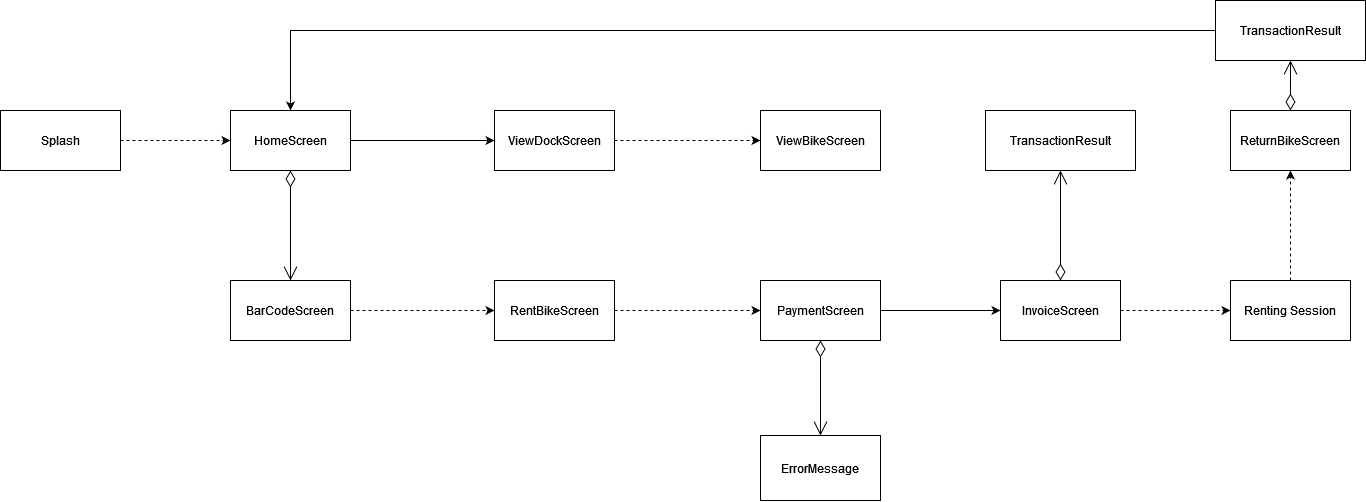

The diagram above was exported from draw.io. Its source (the exported page's mxGraphModel, read from the mxfile embedded in the PNG):
<mxGraphModel dx="2310" dy="794" grid="1" gridSize="10" guides="1" tooltips="1" connect="1" arrows="1" fold="1" page="1" pageScale="1" pageWidth="827" pageHeight="1169" math="0" shadow="0">
  <root>
    <mxCell id="0" />
    <mxCell id="1" parent="0" />
    <mxCell id="mC_DW77wQeHpVWLT42tQ-11" style="edgeStyle=orthogonalEdgeStyle;rounded=0;orthogonalLoop=1;jettySize=auto;html=1;entryX=0;entryY=0.5;entryDx=0;entryDy=0;dashed=1;" parent="1" source="mC_DW77wQeHpVWLT42tQ-1" target="mC_DW77wQeHpVWLT42tQ-2" edge="1">
      <mxGeometry relative="1" as="geometry" />
    </mxCell>
    <mxCell id="mC_DW77wQeHpVWLT42tQ-1" value="Splash" style="rounded=0;whiteSpace=wrap;html=1;" parent="1" vertex="1">
      <mxGeometry x="-140" y="200" width="120" height="60" as="geometry" />
    </mxCell>
    <mxCell id="mC_DW77wQeHpVWLT42tQ-2" value="HomeScreen" style="rounded=0;whiteSpace=wrap;html=1;" parent="1" vertex="1">
      <mxGeometry x="90" y="200" width="120" height="60" as="geometry" />
    </mxCell>
    <mxCell id="mC_DW77wQeHpVWLT42tQ-18" style="edgeStyle=orthogonalEdgeStyle;rounded=0;orthogonalLoop=1;jettySize=auto;html=1;entryX=0;entryY=0.5;entryDx=0;entryDy=0;dashed=1;" parent="1" source="mC_DW77wQeHpVWLT42tQ-3" target="mC_DW77wQeHpVWLT42tQ-16" edge="1">
      <mxGeometry relative="1" as="geometry" />
    </mxCell>
    <mxCell id="mC_DW77wQeHpVWLT42tQ-3" value="BarCodeScreen" style="rounded=0;whiteSpace=wrap;html=1;" parent="1" vertex="1">
      <mxGeometry x="90" y="370" width="120" height="60" as="geometry" />
    </mxCell>
    <mxCell id="mC_DW77wQeHpVWLT42tQ-4" value="" style="endArrow=open;html=1;endSize=12;startArrow=diamondThin;startSize=14;startFill=0;edgeStyle=orthogonalEdgeStyle;rounded=0;entryX=0.5;entryY=0;entryDx=0;entryDy=0;exitX=0.5;exitY=1;exitDx=0;exitDy=0;" parent="1" source="mC_DW77wQeHpVWLT42tQ-2" target="mC_DW77wQeHpVWLT42tQ-3" edge="1">
      <mxGeometry relative="1" as="geometry">
        <mxPoint x="330" y="290" as="sourcePoint" />
        <mxPoint x="490" y="290" as="targetPoint" />
      </mxGeometry>
    </mxCell>
    <mxCell id="mC_DW77wQeHpVWLT42tQ-12" value="ViewDockScreen" style="rounded=0;whiteSpace=wrap;html=1;" parent="1" vertex="1">
      <mxGeometry x="354" y="200" width="120" height="60" as="geometry" />
    </mxCell>
    <mxCell id="mC_DW77wQeHpVWLT42tQ-14" value="ViewBikeScreen" style="rounded=0;whiteSpace=wrap;html=1;" parent="1" vertex="1">
      <mxGeometry x="620" y="200" width="120" height="60" as="geometry" />
    </mxCell>
    <mxCell id="mC_DW77wQeHpVWLT42tQ-15" value="" style="endArrow=classic;html=1;rounded=0;entryX=0;entryY=0.5;entryDx=0;entryDy=0;exitX=1;exitY=0.5;exitDx=0;exitDy=0;dashed=1;" parent="1" source="mC_DW77wQeHpVWLT42tQ-12" target="mC_DW77wQeHpVWLT42tQ-14" edge="1">
      <mxGeometry width="50" height="50" relative="1" as="geometry">
        <mxPoint x="490" y="310" as="sourcePoint" />
        <mxPoint x="540" y="260" as="targetPoint" />
      </mxGeometry>
    </mxCell>
    <mxCell id="mC_DW77wQeHpVWLT42tQ-20" style="edgeStyle=orthogonalEdgeStyle;rounded=0;orthogonalLoop=1;jettySize=auto;html=1;entryX=0;entryY=0.5;entryDx=0;entryDy=0;dashed=1;" parent="1" source="mC_DW77wQeHpVWLT42tQ-16" target="mC_DW77wQeHpVWLT42tQ-19" edge="1">
      <mxGeometry relative="1" as="geometry" />
    </mxCell>
    <mxCell id="mC_DW77wQeHpVWLT42tQ-16" value="RentBikeScreen" style="rounded=0;whiteSpace=wrap;html=1;" parent="1" vertex="1">
      <mxGeometry x="354" y="370" width="120" height="60" as="geometry" />
    </mxCell>
    <mxCell id="mC_DW77wQeHpVWLT42tQ-22" style="edgeStyle=orthogonalEdgeStyle;rounded=0;orthogonalLoop=1;jettySize=auto;html=1;entryX=0;entryY=0.5;entryDx=0;entryDy=0;" parent="1" source="mC_DW77wQeHpVWLT42tQ-19" target="mC_DW77wQeHpVWLT42tQ-21" edge="1">
      <mxGeometry relative="1" as="geometry" />
    </mxCell>
    <mxCell id="mC_DW77wQeHpVWLT42tQ-19" value="PaymentScreen" style="rounded=0;whiteSpace=wrap;html=1;" parent="1" vertex="1">
      <mxGeometry x="620" y="370" width="120" height="60" as="geometry" />
    </mxCell>
    <mxCell id="mC_DW77wQeHpVWLT42tQ-28" style="edgeStyle=orthogonalEdgeStyle;rounded=0;orthogonalLoop=1;jettySize=auto;html=1;dashed=1;" parent="1" source="mC_DW77wQeHpVWLT42tQ-21" target="mC_DW77wQeHpVWLT42tQ-23" edge="1">
      <mxGeometry relative="1" as="geometry" />
    </mxCell>
    <mxCell id="mC_DW77wQeHpVWLT42tQ-21" value="InvoiceScreen" style="rounded=0;whiteSpace=wrap;html=1;" parent="1" vertex="1">
      <mxGeometry x="860" y="370" width="120" height="60" as="geometry" />
    </mxCell>
    <mxCell id="mC_DW77wQeHpVWLT42tQ-32" style="edgeStyle=orthogonalEdgeStyle;rounded=0;orthogonalLoop=1;jettySize=auto;html=1;dashed=1;" parent="1" source="mC_DW77wQeHpVWLT42tQ-23" target="mC_DW77wQeHpVWLT42tQ-25" edge="1">
      <mxGeometry relative="1" as="geometry" />
    </mxCell>
    <mxCell id="mC_DW77wQeHpVWLT42tQ-23" value="Renting Session" style="rounded=0;whiteSpace=wrap;html=1;" parent="1" vertex="1">
      <mxGeometry x="1090" y="370" width="120" height="60" as="geometry" />
    </mxCell>
    <mxCell id="mC_DW77wQeHpVWLT42tQ-25" value="ReturnBikeScreen" style="rounded=0;whiteSpace=wrap;html=1;" parent="1" vertex="1">
      <mxGeometry x="1090" y="200" width="120" height="60" as="geometry" />
    </mxCell>
    <mxCell id="mC_DW77wQeHpVWLT42tQ-27" value="TransactionResult" style="rounded=0;whiteSpace=wrap;html=1;" parent="1" vertex="1">
      <mxGeometry x="845" y="200" width="150" height="60" as="geometry" />
    </mxCell>
    <mxCell id="ZJmsIIB_t96l7W8YZT9S-1" value="" style="endArrow=classic;html=1;rounded=0;exitX=1;exitY=0.5;exitDx=0;exitDy=0;entryX=0;entryY=0.5;entryDx=0;entryDy=0;" edge="1" parent="1" source="mC_DW77wQeHpVWLT42tQ-2" target="mC_DW77wQeHpVWLT42tQ-12">
      <mxGeometry width="50" height="50" relative="1" as="geometry">
        <mxPoint x="320" y="310" as="sourcePoint" />
        <mxPoint x="370" y="260" as="targetPoint" />
      </mxGeometry>
    </mxCell>
    <mxCell id="ZJmsIIB_t96l7W8YZT9S-2" value="" style="endArrow=open;html=1;endSize=12;startArrow=diamondThin;startSize=14;startFill=0;edgeStyle=orthogonalEdgeStyle;rounded=0;exitX=0.5;exitY=0;exitDx=0;exitDy=0;entryX=0.5;entryY=1;entryDx=0;entryDy=0;" edge="1" parent="1" source="mC_DW77wQeHpVWLT42tQ-25" target="ZJmsIIB_t96l7W8YZT9S-10">
      <mxGeometry relative="1" as="geometry">
        <mxPoint x="930" y="440" as="sourcePoint" />
        <mxPoint x="930" y="535" as="targetPoint" />
      </mxGeometry>
    </mxCell>
    <mxCell id="ZJmsIIB_t96l7W8YZT9S-4" value="ErrorMessage" style="rounded=0;whiteSpace=wrap;html=1;" vertex="1" parent="1">
      <mxGeometry x="620" y="525" width="120" height="65" as="geometry" />
    </mxCell>
    <mxCell id="ZJmsIIB_t96l7W8YZT9S-5" value="" style="endArrow=open;html=1;endSize=12;startArrow=diamondThin;startSize=14;startFill=0;edgeStyle=orthogonalEdgeStyle;rounded=0;entryX=0.5;entryY=0;entryDx=0;entryDy=0;exitX=0.5;exitY=1;exitDx=0;exitDy=0;" edge="1" parent="1" source="mC_DW77wQeHpVWLT42tQ-19" target="ZJmsIIB_t96l7W8YZT9S-4">
      <mxGeometry relative="1" as="geometry">
        <mxPoint x="930" y="440" as="sourcePoint" />
        <mxPoint x="930" y="535" as="targetPoint" />
      </mxGeometry>
    </mxCell>
    <mxCell id="ZJmsIIB_t96l7W8YZT9S-6" value="" style="endArrow=classic;html=1;rounded=0;exitX=0;exitY=0.5;exitDx=0;exitDy=0;entryX=0.5;entryY=0;entryDx=0;entryDy=0;" edge="1" parent="1" source="ZJmsIIB_t96l7W8YZT9S-10" target="mC_DW77wQeHpVWLT42tQ-2">
      <mxGeometry width="50" height="50" relative="1" as="geometry">
        <mxPoint x="530" y="600" as="sourcePoint" />
        <mxPoint x="520" y="370" as="targetPoint" />
        <Array as="points">
          <mxPoint x="920" y="120" />
          <mxPoint x="150" y="120" />
        </Array>
      </mxGeometry>
    </mxCell>
    <mxCell id="ZJmsIIB_t96l7W8YZT9S-9" value="" style="endArrow=open;html=1;endSize=12;startArrow=diamondThin;startSize=14;startFill=0;edgeStyle=orthogonalEdgeStyle;rounded=0;entryX=0.5;entryY=1;entryDx=0;entryDy=0;" edge="1" parent="1" source="mC_DW77wQeHpVWLT42tQ-21" target="mC_DW77wQeHpVWLT42tQ-27">
      <mxGeometry relative="1" as="geometry">
        <mxPoint x="1099.9999999999995" y="240" as="sourcePoint" />
        <mxPoint x="1009.9999999999995" y="240" as="targetPoint" />
      </mxGeometry>
    </mxCell>
    <mxCell id="ZJmsIIB_t96l7W8YZT9S-10" value="TransactionResult" style="rounded=0;whiteSpace=wrap;html=1;" vertex="1" parent="1">
      <mxGeometry x="1075" y="90" width="150" height="60" as="geometry" />
    </mxCell>
  </root>
</mxGraphModel>